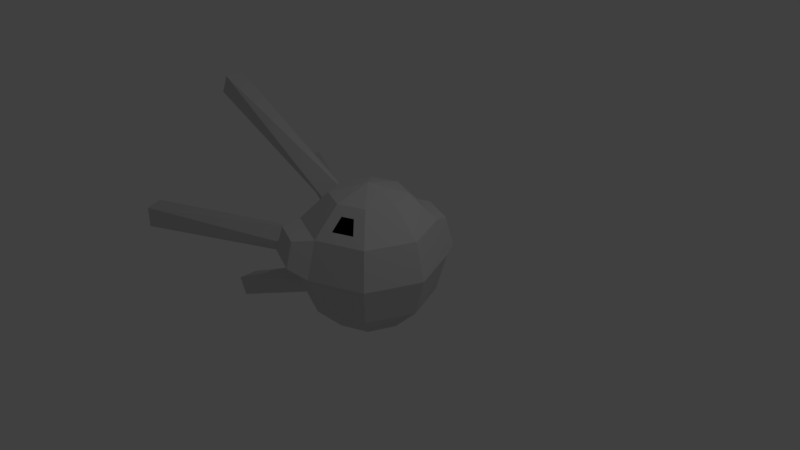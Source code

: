 # Source: satelliteSphere.blend  (saved by Blender 2.79.0; exported with 4.5.12 LTS)
import bpy
from mathutils import Matrix  # noqa: F401  (used for matrix-valued properties, if any)

bpy.ops.wm.read_factory_settings(use_empty=True)
scene = bpy.context.scene
scene.name = 'Scene'

# ---- collections
col_collection_1 = bpy.data.collections.new('Collection 1'); scene.collection.children.link(col_collection_1)

# ---- materials (node trees are filled in below, after node groups)
mat_material_001 = bpy.data.materials.new('Material.001')
mat_material_001.alpha_threshold = 0.0
mat_material_001.use_transparent_shadow = False
mat_material_001.diffuse_color = (0.6383, 0.6383, 0.6383, 1.0)
mat_material_001.roughness = 0.5
mat_material_001.specular_intensity = 1.0
mat_material_002 = bpy.data.materials.new('Material.002')
mat_material_002.alpha_threshold = 0.0
mat_material_002.use_transparent_shadow = False
mat_material_002.diffuse_color = (0.0, 0.0, 0.0, 1.0)
mat_material_002.roughness = 0.5

# ---- material node trees

# ---- world
world_world = bpy.data.worlds.new('World'); scene.world = world_world
world_world.color = (0.05088, 0.05088, 0.05088)
world_world.use_sun_shadow = False
world_world.sun_shadow_jitter_overblur = 0.0
world_world.cycles.sampling_method = 'MANUAL'

# ---- cameras
cam_camera = bpy.data.cameras.new('Camera')
cam_camera.clip_end = 100.0
cam_camera.lens = 35.0
cam_camera.sensor_width = 32.0
cam_camera.sensor_height = 18.0
cam_camera.ortho_scale = 7.314
cam_camera.dof.focus_distance = 0.0
cam_camera.dof.aperture_fstop = 128.0

# ---- lights
light_lamp = bpy.data.lights.new('Lamp', 'POINT')
light_lamp.transmission_factor = 0.0
light_lamp.cutoff_distance = 30.0
light_lamp.energy = 100.0
light_lamp.shadow_buffer_clip_start = 1.001
light_lamp.shadow_soft_size = 0.1
light_lamp.shadow_maximum_resolution = 0.006
light_lamp.use_absolute_resolution = True

# ---- meshes
me_sphere = bpy.data.meshes.new('Sphere')
me_sphere.from_pydata([(0.0, 0.5, 0.866), (0.1326, 0.8482, -0.3613), (-1.068e-07, 4.423e-08, 1.0), (0.3536, 0.3536, 0.866), (0.6124, 0.6124, 0.5), (0.5482, 0.7358, -0.1387), (0.506, 0.6936, -0.3613), (0.3536, 0.3536, -0.866), (0.5, 1.336e-07, 0.866), (0.866, 1.634e-07, 0.5), (1.0, 1.336e-07, -4.371e-08), (0.866, 1.932e-07, -0.5), (0.5, 1.485e-07, -0.866), (0.2907, -0.4845, 0.7611), (0.4011, -0.595, 0.6049), (0.7071, -0.7071, -4.371e-08), (0.6124, -0.6124, -0.5), (0.3536, -0.3536, -0.866), (0.0, 1.51e-07, -1.0), (0.1371, -0.5481, 0.7611), (0.1371, -0.7043, 0.6049), (1.244e-08, -1.0, -4.371e-08), (1.244e-08, -0.866, -0.5), (-2.462e-09, -0.5, -0.866), (-0.3536, -0.3536, 0.866), (-0.6124, -0.6124, 0.5), (-0.7071, -0.7071, -4.371e-08), (-0.6124, -0.6124, -0.5), (-0.3536, -0.3536, -0.866), (-0.5, 1.932e-07, 0.866), (-0.866, 1.038e-07, 0.5), (-1.0, 1.634e-07, -4.371e-08), (-0.866, 1.634e-07, -0.5), (-0.5, 1.485e-07, -0.866), (-0.3536, 0.3536, 0.866), (-0.6124, 0.6124, 0.5), (-0.7071, 0.7071, -4.371e-08), (-0.6124, 0.6124, -0.5), (-0.3536, 0.3536, -0.866), (-4.717e-08, 0.866, 0.5), (0.1326, 0.9079, -0.1387), (-1.736e-08, 0.5, -0.866), (-2.924, 0.1414, -1.511), (-0.5077, 0.2, -0.54), (-2.804, 0.1414, -1.767), (-0.4232, -8.742e-09, -0.7213), (-2.804, -0.1414, -1.767), (-0.5077, -0.2, -0.54), (-2.924, -0.1414, -1.511), (-0.5922, 2.385e-09, -0.3587), (-2.924, 0.1414, 1.511), (-0.5077, 0.2, 0.54), (-2.804, 0.1414, 1.767), (-0.4232, -8.742e-09, 0.7213), (-2.804, -0.1414, 1.767), (-0.5077, -0.2, 0.54), (-2.924, -0.1414, 1.511), (-0.5922, 2.385e-09, 0.3587), (-3.04, -1.262, -0.1414), (-0.7084, -0.1096, 9.06e-08), (-3.04, -1.262, 0.1414), (-0.6238, -0.2909, 0.2), (-2.92, -1.518, 0.1414), (-0.5393, -0.4722, 8.052e-08), (-2.92, -1.518, -0.1414), (-0.6238, -0.2909, -0.2), (-2.92, 1.518, -0.1414), (-0.5393, 0.4722, 9.06e-08), (-2.92, 1.518, 0.1414), (-0.6238, 0.2909, 0.2), (-3.04, 1.262, 0.1414), (-0.7084, 0.1096, 8.052e-08), (-3.04, 1.262, -0.1414), (-0.6238, 0.2909, -0.2), (0.7071, 0.7071, -4.371e-08), (0.6124, 0.6124, -0.5), (0.0, 0.866, -0.5), (0.3536, -0.3536, 0.866), (0.6124, -0.6124, 0.5), (-4.717e-08, -0.5, 0.866), (4.224e-08, -0.866, 0.5), (1.244e-08, 1.0, -4.371e-08), (0.5985, 0.7801, 0.4754), (0.6713, 0.8529, 0.09157), (0.1284, 0.9749, 0.4754), (0.1284, 1.078, 0.09157), (-0.1974, -1.066, 0.4796), (-0.1974, -1.157, 0.1394), (-0.6141, -0.8932, 0.4796), (-0.6786, -0.9577, 0.1394)], [], [(18, 41, 7), (1, 40, 5, 6), (39, 0, 3, 4), (41, 76, 75, 7), (39, 4, 82, 84), (0, 2, 3), (7, 75, 11, 12), (74, 4, 9, 10), (3, 2, 8), (18, 7, 12), (75, 74, 10, 11), (4, 3, 8, 9), (12, 11, 16, 17), (10, 9, 78, 15), (8, 2, 77), (18, 12, 17), (11, 10, 15, 16), (9, 8, 77, 78), (17, 16, 22, 23), (15, 78, 80, 21), (77, 2, 79), (18, 17, 23), (16, 15, 21, 22), (14, 13, 19, 20), (23, 22, 27, 28), (25, 26, 89, 88), (79, 2, 24), (18, 23, 28), (22, 21, 26, 27), (80, 79, 24, 25), (26, 25, 30, 31), (24, 2, 29), (18, 28, 33), (27, 26, 31, 32), (25, 24, 29, 30), (28, 27, 32, 33), (29, 2, 34), (18, 33, 38), (32, 31, 36, 37), (30, 29, 34, 35), (33, 32, 37, 38), (31, 30, 35, 36), (18, 38, 41), (37, 36, 81, 76), (35, 34, 0, 39), (38, 37, 76, 41), (36, 35, 39, 81), (34, 2, 0), (43, 44, 42), (45, 46, 44), (53, 52, 54), (47, 48, 46), (49, 42, 48), (42, 46, 48), (43, 45, 44), (45, 47, 46), (51, 50, 52), (47, 49, 48), (49, 43, 42), (42, 44, 46), (55, 54, 56), (57, 56, 50), (50, 56, 54), (51, 52, 53), (53, 54, 55), (55, 56, 57), (57, 50, 51), (50, 54, 52), (61, 60, 62), (59, 58, 60), (63, 62, 64), (65, 64, 58), (58, 64, 62), (59, 60, 61), (61, 62, 63), (63, 64, 65), (65, 58, 59), (58, 62, 60), (69, 68, 70), (67, 66, 68), (71, 70, 72), (73, 72, 66), (66, 72, 70), (67, 68, 69), (69, 70, 71), (71, 72, 73), (73, 66, 67), (66, 70, 68), (6, 5, 74, 75), (1, 6, 75, 76), (13, 14, 78, 77), (20, 19, 79, 80), (14, 20, 80, 78), (19, 13, 77, 79), (40, 1, 76, 81), (5, 40, 81, 74), (85, 84, 82, 83), (4, 74, 83, 82), (81, 39, 84, 85), (74, 81, 85, 83), (87, 86, 88, 89), (26, 21, 87, 89), (80, 25, 88, 86), (21, 80, 86, 87)])
me_sphere.polygons.foreach_set('material_index', [0, 1, 0, 0, 0, 0, 0, 0, 0, 0, 0, 0, 0, 0, 0, 0, 0, 0, 0, 0, 0, 0, 0, 1, 0, 0, 0, 0, 0, 0, 0, 0, 0, 0, 0, 0, 0, 0, 0, 0, 0, 0, 0, 0, 0, 0, 0, 0, 0, 0, 0, 0, 0, 0, 0, 0, 0, 0, 0, 0, 0, 0, 0, 0, 0, 0, 0, 0, 0, 0, 0, 0, 0, 0, 0, 0, 0, 0, 0, 0, 0, 0, 0, 0, 0, 0, 0, 0, 0, 0, 0, 0, 0, 0, 0, 0, 0, 0, 0, 0, 0, 0, 0, 0])
me_sphere.materials.append(mat_material_001)
me_sphere.materials.append(mat_material_002)
me_sphere.use_remesh_preserve_volume = False
me_sphere.use_remesh_preserve_attributes = False
me_sphere.use_mirror_vertex_groups = False
me_sphere.update()

# ---- objects
ob_sphere = bpy.data.objects.new('Sphere', me_sphere)
ob_lamp = bpy.data.objects.new('Lamp', light_lamp)
ob_camera = bpy.data.objects.new('Camera', cam_camera)

# ---- transforms, parenting, visibility, modifiers, constraints
ob_sphere.location = (0.0, 0.0, 0.0)
ob_sphere.lineart.crease_threshold = 0.0
ob_lamp.location = (4.076, 1.005, 5.904)
ob_lamp.rotation_euler = (0.6503, 0.05522, 1.866)
ob_lamp.lock_rotations_4d = False
ob_lamp.empty_display_type = 'ARROWS'
ob_lamp.color = (0.0, 0.0, 0.0, 0.0)
ob_lamp.lineart.crease_threshold = 0.0
ob_camera.location = (7.481, -6.508, 5.344)
ob_camera.rotation_euler = (1.109, 0.0, 0.8149)
ob_camera.lock_rotations_4d = False
ob_camera.empty_display_type = 'ARROWS'
ob_camera.color = (0.0, 0.0, 0.0, 0.0)
ob_camera.display_type = 'WIRE'
ob_camera.lineart.crease_threshold = 0.0

# ---- collection membership
col_collection_1.objects.link(ob_sphere)
col_collection_1.objects.link(ob_lamp)
col_collection_1.objects.link(ob_camera)

# ---- scene / render settings (as saved in the file)
scene.camera = ob_camera
scene.frame_start = 1; scene.frame_end = 250; scene.frame_set(1)
scene.render.engine = 'BLENDER_EEVEE_NEXT'
scene.render.resolution_percentage = 50
scene.render.dither_intensity = 0.0
scene.cycles.use_denoising = False
scene.cycles.samples = 128
scene.cycles.sampling_pattern = 'TABULATED_SOBOL'
scene.cycles.use_adaptive_sampling = False
scene.cycles.use_light_tree = False
scene.cycles.blur_glossy = 0.0
scene.cycles.sample_clamp_indirect = 0.0
scene.view_settings.view_transform = 'Standard'
bpy.context.view_layer.update()

